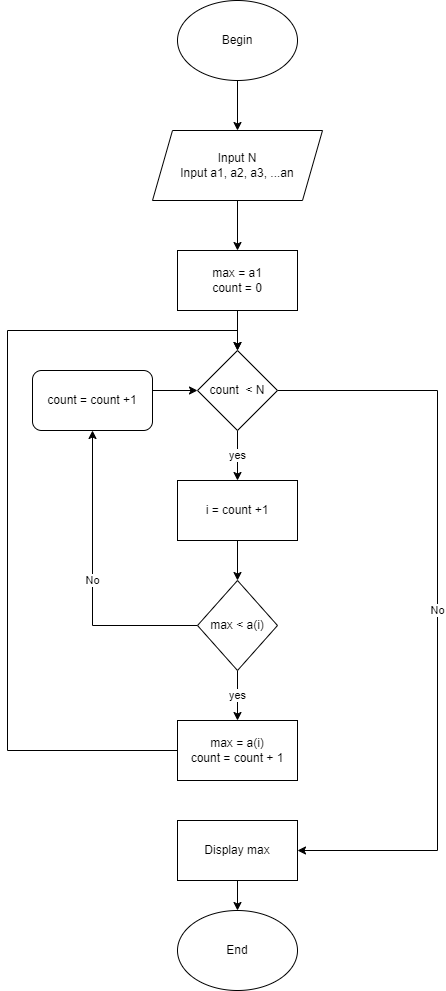

The diagram above was exported from draw.io. Its source (the exported page's mxGraphModel, read from the mxfile embedded in the PNG):
<mxGraphModel dx="790" dy="484" grid="1" gridSize="10" guides="1" tooltips="1" connect="1" arrows="1" fold="1" page="1" pageScale="1" pageWidth="827" pageHeight="1169" math="0" shadow="0">
  <root>
    <mxCell id="WIyWlLk6GJQsqaUBKTNV-0" />
    <mxCell id="WIyWlLk6GJQsqaUBKTNV-1" parent="WIyWlLk6GJQsqaUBKTNV-0" />
    <mxCell id="AjBjFsMGVv9tNQRoaZgK-2" style="edgeStyle=orthogonalEdgeStyle;rounded=0;orthogonalLoop=1;jettySize=auto;html=1;entryX=0.5;entryY=0;entryDx=0;entryDy=0;" edge="1" parent="WIyWlLk6GJQsqaUBKTNV-1" source="AjBjFsMGVv9tNQRoaZgK-0" target="AjBjFsMGVv9tNQRoaZgK-1">
      <mxGeometry relative="1" as="geometry" />
    </mxCell>
    <mxCell id="AjBjFsMGVv9tNQRoaZgK-0" value="Begin" style="ellipse;whiteSpace=wrap;html=1;" vertex="1" parent="WIyWlLk6GJQsqaUBKTNV-1">
      <mxGeometry x="310" y="80" width="120" height="80" as="geometry" />
    </mxCell>
    <mxCell id="AjBjFsMGVv9tNQRoaZgK-5" style="edgeStyle=orthogonalEdgeStyle;rounded=0;orthogonalLoop=1;jettySize=auto;html=1;" edge="1" parent="WIyWlLk6GJQsqaUBKTNV-1" source="AjBjFsMGVv9tNQRoaZgK-1" target="AjBjFsMGVv9tNQRoaZgK-4">
      <mxGeometry relative="1" as="geometry" />
    </mxCell>
    <mxCell id="AjBjFsMGVv9tNQRoaZgK-1" value="Input N&lt;br&gt;Input a1, a2, a3, ...an" style="shape=parallelogram;perimeter=parallelogramPerimeter;whiteSpace=wrap;html=1;fixedSize=1;" vertex="1" parent="WIyWlLk6GJQsqaUBKTNV-1">
      <mxGeometry x="285" y="210" width="170" height="70" as="geometry" />
    </mxCell>
    <mxCell id="AjBjFsMGVv9tNQRoaZgK-8" style="edgeStyle=orthogonalEdgeStyle;rounded=0;orthogonalLoop=1;jettySize=auto;html=1;" edge="1" parent="WIyWlLk6GJQsqaUBKTNV-1" source="AjBjFsMGVv9tNQRoaZgK-4" target="AjBjFsMGVv9tNQRoaZgK-7">
      <mxGeometry relative="1" as="geometry" />
    </mxCell>
    <mxCell id="AjBjFsMGVv9tNQRoaZgK-4" value="max = a1&lt;br&gt;count = 0" style="rounded=0;whiteSpace=wrap;html=1;" vertex="1" parent="WIyWlLk6GJQsqaUBKTNV-1">
      <mxGeometry x="310" y="330" width="120" height="60" as="geometry" />
    </mxCell>
    <mxCell id="AjBjFsMGVv9tNQRoaZgK-11" value="yes" style="edgeStyle=orthogonalEdgeStyle;rounded=0;orthogonalLoop=1;jettySize=auto;html=1;" edge="1" parent="WIyWlLk6GJQsqaUBKTNV-1" source="AjBjFsMGVv9tNQRoaZgK-7" target="AjBjFsMGVv9tNQRoaZgK-10">
      <mxGeometry relative="1" as="geometry" />
    </mxCell>
    <mxCell id="AjBjFsMGVv9tNQRoaZgK-27" value="No" style="edgeStyle=orthogonalEdgeStyle;rounded=0;orthogonalLoop=1;jettySize=auto;html=1;entryX=1;entryY=0.5;entryDx=0;entryDy=0;" edge="1" parent="WIyWlLk6GJQsqaUBKTNV-1" source="AjBjFsMGVv9tNQRoaZgK-7" target="AjBjFsMGVv9tNQRoaZgK-22">
      <mxGeometry relative="1" as="geometry">
        <Array as="points">
          <mxPoint x="570" y="470" />
          <mxPoint x="570" y="930" />
        </Array>
      </mxGeometry>
    </mxCell>
    <mxCell id="AjBjFsMGVv9tNQRoaZgK-7" value="count&amp;nbsp; &amp;lt; N" style="rhombus;whiteSpace=wrap;html=1;" vertex="1" parent="WIyWlLk6GJQsqaUBKTNV-1">
      <mxGeometry x="330" y="430" width="80" height="80" as="geometry" />
    </mxCell>
    <mxCell id="AjBjFsMGVv9tNQRoaZgK-15" style="edgeStyle=orthogonalEdgeStyle;rounded=0;orthogonalLoop=1;jettySize=auto;html=1;" edge="1" parent="WIyWlLk6GJQsqaUBKTNV-1" source="AjBjFsMGVv9tNQRoaZgK-10" target="AjBjFsMGVv9tNQRoaZgK-12">
      <mxGeometry relative="1" as="geometry" />
    </mxCell>
    <mxCell id="AjBjFsMGVv9tNQRoaZgK-10" value="i = count +1" style="rounded=0;whiteSpace=wrap;html=1;" vertex="1" parent="WIyWlLk6GJQsqaUBKTNV-1">
      <mxGeometry x="310" y="560" width="120" height="60" as="geometry" />
    </mxCell>
    <mxCell id="AjBjFsMGVv9tNQRoaZgK-16" value="yes" style="edgeStyle=orthogonalEdgeStyle;rounded=0;orthogonalLoop=1;jettySize=auto;html=1;entryX=0.5;entryY=0;entryDx=0;entryDy=0;" edge="1" parent="WIyWlLk6GJQsqaUBKTNV-1" source="AjBjFsMGVv9tNQRoaZgK-12" target="AjBjFsMGVv9tNQRoaZgK-13">
      <mxGeometry relative="1" as="geometry" />
    </mxCell>
    <mxCell id="AjBjFsMGVv9tNQRoaZgK-18" value="No" style="edgeStyle=orthogonalEdgeStyle;rounded=0;orthogonalLoop=1;jettySize=auto;html=1;" edge="1" parent="WIyWlLk6GJQsqaUBKTNV-1" source="AjBjFsMGVv9tNQRoaZgK-12" target="AjBjFsMGVv9tNQRoaZgK-17">
      <mxGeometry relative="1" as="geometry" />
    </mxCell>
    <mxCell id="AjBjFsMGVv9tNQRoaZgK-12" value="max &amp;lt; a(i)" style="rhombus;whiteSpace=wrap;html=1;" vertex="1" parent="WIyWlLk6GJQsqaUBKTNV-1">
      <mxGeometry x="330" y="660" width="80" height="90" as="geometry" />
    </mxCell>
    <mxCell id="AjBjFsMGVv9tNQRoaZgK-20" style="edgeStyle=orthogonalEdgeStyle;rounded=0;orthogonalLoop=1;jettySize=auto;html=1;entryX=0.5;entryY=0;entryDx=0;entryDy=0;" edge="1" parent="WIyWlLk6GJQsqaUBKTNV-1" source="AjBjFsMGVv9tNQRoaZgK-13" target="AjBjFsMGVv9tNQRoaZgK-7">
      <mxGeometry relative="1" as="geometry">
        <Array as="points">
          <mxPoint x="140" y="830" />
          <mxPoint x="140" y="410" />
          <mxPoint x="370" y="410" />
        </Array>
      </mxGeometry>
    </mxCell>
    <mxCell id="AjBjFsMGVv9tNQRoaZgK-13" value="max = a(i)&lt;br&gt;count = count + 1" style="rounded=0;whiteSpace=wrap;html=1;" vertex="1" parent="WIyWlLk6GJQsqaUBKTNV-1">
      <mxGeometry x="310" y="800" width="120" height="60" as="geometry" />
    </mxCell>
    <mxCell id="AjBjFsMGVv9tNQRoaZgK-19" style="edgeStyle=orthogonalEdgeStyle;rounded=0;orthogonalLoop=1;jettySize=auto;html=1;entryX=0;entryY=0.5;entryDx=0;entryDy=0;" edge="1" parent="WIyWlLk6GJQsqaUBKTNV-1" source="AjBjFsMGVv9tNQRoaZgK-17" target="AjBjFsMGVv9tNQRoaZgK-7">
      <mxGeometry relative="1" as="geometry">
        <Array as="points">
          <mxPoint x="200" y="470" />
        </Array>
      </mxGeometry>
    </mxCell>
    <mxCell id="AjBjFsMGVv9tNQRoaZgK-17" value="count = count +1" style="rounded=1;whiteSpace=wrap;html=1;" vertex="1" parent="WIyWlLk6GJQsqaUBKTNV-1">
      <mxGeometry x="165" y="450" width="120" height="60" as="geometry" />
    </mxCell>
    <mxCell id="AjBjFsMGVv9tNQRoaZgK-24" value="" style="edgeStyle=orthogonalEdgeStyle;rounded=0;orthogonalLoop=1;jettySize=auto;html=1;" edge="1" parent="WIyWlLk6GJQsqaUBKTNV-1" source="AjBjFsMGVv9tNQRoaZgK-22" target="AjBjFsMGVv9tNQRoaZgK-23">
      <mxGeometry relative="1" as="geometry" />
    </mxCell>
    <mxCell id="AjBjFsMGVv9tNQRoaZgK-22" value="Display max" style="rounded=0;whiteSpace=wrap;html=1;" vertex="1" parent="WIyWlLk6GJQsqaUBKTNV-1">
      <mxGeometry x="310" y="900" width="120" height="60" as="geometry" />
    </mxCell>
    <mxCell id="AjBjFsMGVv9tNQRoaZgK-23" value="End" style="ellipse;whiteSpace=wrap;html=1;" vertex="1" parent="WIyWlLk6GJQsqaUBKTNV-1">
      <mxGeometry x="310" y="990" width="120" height="80" as="geometry" />
    </mxCell>
  </root>
</mxGraphModel>